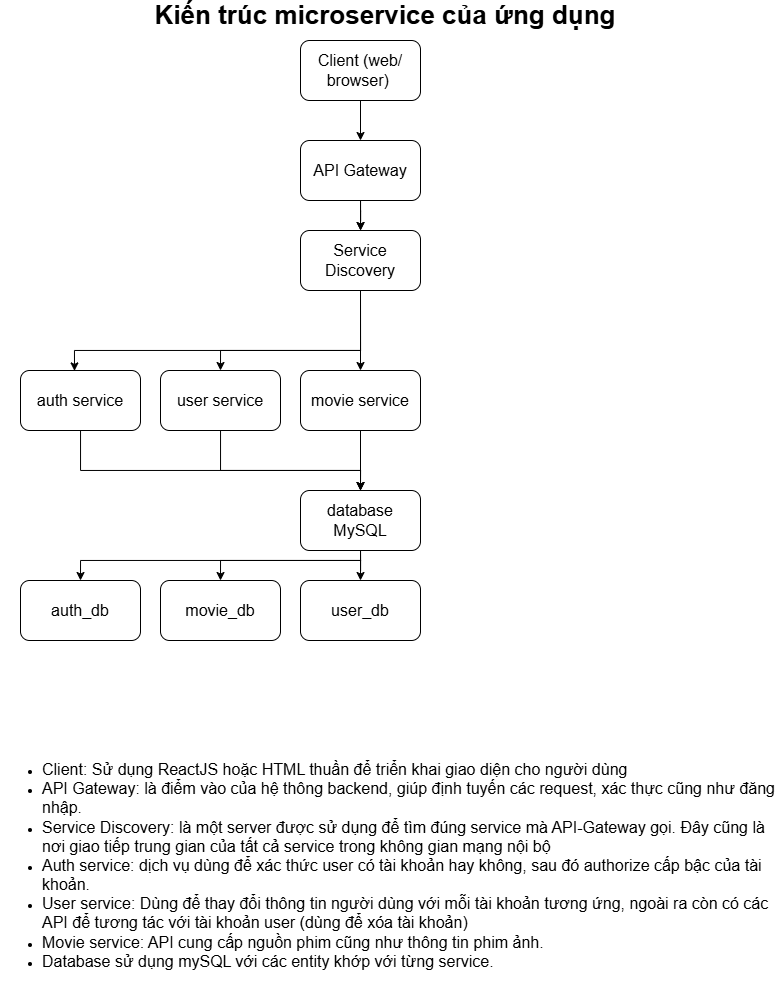

The diagram above was exported from draw.io. Its source (the exported page's mxGraphModel, read from the mxfile embedded in the PNG):
<mxGraphModel dx="899" dy="503" grid="1" gridSize="10" guides="1" tooltips="1" connect="1" arrows="1" fold="1" page="1" pageScale="1" pageWidth="850" pageHeight="1100" math="0" shadow="0">
  <root>
    <mxCell id="0" />
    <mxCell id="1" parent="0" />
    <mxCell id="2UrrF9igj7MTA1muAycL-10" edge="1" parent="1" source="2UrrF9igj7MTA1muAycL-1" style="edgeStyle=orthogonalEdgeStyle;rounded=0;orthogonalLoop=1;jettySize=auto;html=1;" target="2UrrF9igj7MTA1muAycL-4" value="">
      <mxGeometry relative="1" as="geometry" />
    </mxCell>
    <mxCell id="2UrrF9igj7MTA1muAycL-1" parent="1" style="rounded=1;whiteSpace=wrap;html=1;" value="&lt;font style=&quot;font-size: 16px;&quot;&gt;Client (web/ browser)&amp;nbsp;&lt;/font&gt;" vertex="1">
      <mxGeometry height="60" width="120" x="340" y="90" as="geometry" />
    </mxCell>
    <mxCell id="2UrrF9igj7MTA1muAycL-2" parent="1" style="text;html=1;whiteSpace=wrap;strokeColor=none;fillColor=none;align=center;verticalAlign=middle;rounded=0;" value="&lt;b&gt;&lt;font style=&quot;font-size: 26px;&quot;&gt;Kiến trúc microservice của ứng dụng&lt;/font&gt;&lt;/b&gt;" vertex="1">
      <mxGeometry height="30" width="600" x="125" y="50" as="geometry" />
    </mxCell>
    <mxCell id="2UrrF9igj7MTA1muAycL-11" edge="1" parent="1" style="edgeStyle=orthogonalEdgeStyle;rounded=0;orthogonalLoop=1;jettySize=auto;html=1;" target="2UrrF9igj7MTA1muAycL-5" value="">
      <mxGeometry relative="1" as="geometry">
        <mxPoint x="400" y="240" as="sourcePoint" />
      </mxGeometry>
    </mxCell>
    <mxCell id="2UrrF9igj7MTA1muAycL-12" edge="1" parent="1" source="2UrrF9igj7MTA1muAycL-5" style="edgeStyle=orthogonalEdgeStyle;rounded=0;orthogonalLoop=1;jettySize=auto;html=1;" target="2UrrF9igj7MTA1muAycL-8" value="">
      <mxGeometry relative="1" as="geometry" />
    </mxCell>
    <mxCell id="2UrrF9igj7MTA1muAycL-4" parent="1" style="rounded=1;whiteSpace=wrap;html=1;" value="&lt;span style=&quot;font-size: 16px;&quot;&gt;API Gateway&lt;/span&gt;" vertex="1">
      <mxGeometry height="60" width="120" x="340" y="190" as="geometry" />
    </mxCell>
    <mxCell id="2UrrF9igj7MTA1muAycL-15" edge="1" parent="1" source="2UrrF9igj7MTA1muAycL-5" style="edgeStyle=orthogonalEdgeStyle;rounded=0;orthogonalLoop=1;jettySize=auto;html=1;exitX=0.5;exitY=1;exitDx=0;exitDy=0;entryX=0.5;entryY=0;entryDx=0;entryDy=0;" target="2UrrF9igj7MTA1muAycL-7">
      <mxGeometry relative="1" as="geometry">
        <Array as="points">
          <mxPoint x="260" y="400" />
        </Array>
      </mxGeometry>
    </mxCell>
    <mxCell id="CMdQbcLRdGv0ArtM9IUy-3" edge="1" parent="1" source="2UrrF9igj7MTA1muAycL-6" style="edgeStyle=orthogonalEdgeStyle;rounded=0;orthogonalLoop=1;jettySize=auto;html=1;entryX=0.5;entryY=0;entryDx=0;entryDy=0;" target="2UrrF9igj7MTA1muAycL-9">
      <mxGeometry relative="1" as="geometry">
        <Array as="points">
          <mxPoint x="120" y="520" />
          <mxPoint x="400" y="520" />
        </Array>
      </mxGeometry>
    </mxCell>
    <mxCell id="2UrrF9igj7MTA1muAycL-6" parent="1" style="rounded=1;whiteSpace=wrap;html=1;" value="&lt;span style=&quot;font-size: 16px;&quot;&gt;auth service&lt;/span&gt;" vertex="1">
      <mxGeometry height="60" width="120" x="60" y="420" as="geometry" />
    </mxCell>
    <mxCell id="CMdQbcLRdGv0ArtM9IUy-2" edge="1" parent="1" source="2UrrF9igj7MTA1muAycL-7" style="edgeStyle=orthogonalEdgeStyle;rounded=0;orthogonalLoop=1;jettySize=auto;html=1;entryX=0.5;entryY=0;entryDx=0;entryDy=0;" target="2UrrF9igj7MTA1muAycL-9">
      <mxGeometry relative="1" as="geometry">
        <Array as="points">
          <mxPoint x="260" y="520" />
        </Array>
      </mxGeometry>
    </mxCell>
    <mxCell id="2UrrF9igj7MTA1muAycL-7" parent="1" style="rounded=1;whiteSpace=wrap;html=1;" value="&lt;span style=&quot;font-size: 16px;&quot;&gt;user service&lt;/span&gt;" vertex="1">
      <mxGeometry height="60" width="120" x="200" y="420" as="geometry" />
    </mxCell>
    <mxCell id="2UrrF9igj7MTA1muAycL-17" edge="1" parent="1" source="2UrrF9igj7MTA1muAycL-8" style="edgeStyle=orthogonalEdgeStyle;rounded=0;orthogonalLoop=1;jettySize=auto;html=1;" target="2UrrF9igj7MTA1muAycL-9" value="">
      <mxGeometry relative="1" as="geometry" />
    </mxCell>
    <mxCell id="2UrrF9igj7MTA1muAycL-8" parent="1" style="rounded=1;whiteSpace=wrap;html=1;" value="&lt;span style=&quot;font-size: 16px;&quot;&gt;movie service&lt;/span&gt;" vertex="1">
      <mxGeometry height="60" width="120" x="340" y="420" as="geometry" />
    </mxCell>
    <mxCell id="CMdQbcLRdGv0ArtM9IUy-7" edge="1" parent="1" source="2UrrF9igj7MTA1muAycL-9" style="edgeStyle=orthogonalEdgeStyle;rounded=0;orthogonalLoop=1;jettySize=auto;html=1;entryX=0.5;entryY=0;entryDx=0;entryDy=0;" target="CMdQbcLRdGv0ArtM9IUy-6">
      <mxGeometry relative="1" as="geometry" />
    </mxCell>
    <mxCell id="CMdQbcLRdGv0ArtM9IUy-8" edge="1" parent="1" source="2UrrF9igj7MTA1muAycL-9" style="edgeStyle=orthogonalEdgeStyle;rounded=0;orthogonalLoop=1;jettySize=auto;html=1;exitX=0.5;exitY=1;exitDx=0;exitDy=0;entryX=0.5;entryY=0;entryDx=0;entryDy=0;" target="CMdQbcLRdGv0ArtM9IUy-5">
      <mxGeometry relative="1" as="geometry">
        <Array as="points">
          <mxPoint x="400" y="610" />
          <mxPoint x="260" y="610" />
        </Array>
      </mxGeometry>
    </mxCell>
    <mxCell id="CMdQbcLRdGv0ArtM9IUy-9" edge="1" parent="1" source="2UrrF9igj7MTA1muAycL-9" style="edgeStyle=orthogonalEdgeStyle;rounded=0;orthogonalLoop=1;jettySize=auto;html=1;exitX=0.5;exitY=1;exitDx=0;exitDy=0;entryX=0.5;entryY=0;entryDx=0;entryDy=0;" target="CMdQbcLRdGv0ArtM9IUy-4">
      <mxGeometry relative="1" as="geometry">
        <Array as="points">
          <mxPoint x="400" y="610" />
          <mxPoint x="120" y="610" />
        </Array>
      </mxGeometry>
    </mxCell>
    <mxCell id="2UrrF9igj7MTA1muAycL-9" parent="1" style="rounded=1;whiteSpace=wrap;html=1;" value="&lt;span style=&quot;font-size: 16px;&quot;&gt;database MySQL&lt;/span&gt;" vertex="1">
      <mxGeometry height="60" width="120" x="340" y="540" as="geometry" />
    </mxCell>
    <mxCell id="2UrrF9igj7MTA1muAycL-16" edge="1" parent="1" source="2UrrF9igj7MTA1muAycL-5" style="edgeStyle=orthogonalEdgeStyle;rounded=0;orthogonalLoop=1;jettySize=auto;html=1;exitX=0.5;exitY=1;exitDx=0;exitDy=0;entryX=0.45;entryY=0.007;entryDx=0;entryDy=0;entryPerimeter=0;" target="2UrrF9igj7MTA1muAycL-6">
      <mxGeometry relative="1" as="geometry">
        <Array as="points">
          <mxPoint x="114" y="400" />
        </Array>
      </mxGeometry>
    </mxCell>
    <mxCell id="2UrrF9igj7MTA1muAycL-19" parent="1" style="text;html=1;whiteSpace=wrap;strokeColor=none;fillColor=none;align=left;verticalAlign=middle;rounded=0;" value="&lt;ul&gt;&lt;li&gt;&lt;span style=&quot;font-size: 16px;&quot;&gt;Client: Sử dụng ReactJS hoặc HTML thuần để triển khai giao diện cho người dùng&lt;/span&gt;&lt;/li&gt;&lt;li&gt;&lt;span style=&quot;font-size: 16px;&quot;&gt;API Gateway: là điểm vào của hệ thông backend, giúp định tuyến các request, xác thực cũng như đăng nhập.&lt;/span&gt;&lt;/li&gt;&lt;li&gt;&lt;span style=&quot;font-size: 16px;&quot;&gt;Service Discovery: là một server được sử dụng để tìm đúng service mà API-Gateway gọi. Đây cũng là nơi giao tiếp trung gian của tất cả service trong không gian mạng nội bộ&lt;/span&gt;&lt;/li&gt;&lt;li&gt;&lt;span style=&quot;font-size: 16px;&quot;&gt;Auth service: dịch vụ dùng để xác thức user có tài khoản hay không, sau đó authorize cấp bậc của tài khoản.&lt;/span&gt;&lt;/li&gt;&lt;li&gt;&lt;span style=&quot;font-size: 16px;&quot;&gt;User service: Dùng để thay đổi thông tin người dùng với mỗi tài khoản tương ứng, ngoài ra còn có các API để tương tác với tài khoản user (dùng để xóa tài khoản)&lt;/span&gt;&lt;/li&gt;&lt;li&gt;&lt;span style=&quot;font-size: 16px;&quot;&gt;Movie service: API cung cấp nguồn phim cũng như thông tin phim ảnh.&lt;/span&gt;&lt;/li&gt;&lt;li&gt;&lt;span style=&quot;font-size: 16px;&quot;&gt;Database sử dụng mySQL với các entity khớp với từng service.&lt;/span&gt;&lt;/li&gt;&lt;/ul&gt;" vertex="1">
      <mxGeometry height="270" width="780" x="40" y="780" as="geometry" />
    </mxCell>
    <mxCell id="CMdQbcLRdGv0ArtM9IUy-1" edge="1" parent="1" source="2UrrF9igj7MTA1muAycL-4" style="edgeStyle=orthogonalEdgeStyle;rounded=0;orthogonalLoop=1;jettySize=auto;html=1;" target="2UrrF9igj7MTA1muAycL-5" value="">
      <mxGeometry relative="1" as="geometry">
        <mxPoint x="400" y="250" as="sourcePoint" />
        <mxPoint x="400" y="420" as="targetPoint" />
      </mxGeometry>
    </mxCell>
    <mxCell id="2UrrF9igj7MTA1muAycL-5" parent="1" style="rounded=1;whiteSpace=wrap;html=1;" value="&lt;span style=&quot;font-size: 16px;&quot;&gt;Service Discovery&lt;/span&gt;" vertex="1">
      <mxGeometry height="60" width="120" x="340" y="280" as="geometry" />
    </mxCell>
    <mxCell id="CMdQbcLRdGv0ArtM9IUy-4" parent="1" style="rounded=1;whiteSpace=wrap;html=1;" value="&lt;span style=&quot;font-size: 16px;&quot;&gt;auth_db&lt;/span&gt;" vertex="1">
      <mxGeometry height="60" width="120" x="60" y="630" as="geometry" />
    </mxCell>
    <mxCell id="CMdQbcLRdGv0ArtM9IUy-5" parent="1" style="rounded=1;whiteSpace=wrap;html=1;" value="&lt;span style=&quot;font-size: 16px;&quot;&gt;movie_db&lt;/span&gt;" vertex="1">
      <mxGeometry height="60" width="120" x="200" y="630" as="geometry" />
    </mxCell>
    <mxCell id="CMdQbcLRdGv0ArtM9IUy-6" parent="1" style="rounded=1;whiteSpace=wrap;html=1;" value="&lt;span style=&quot;font-size: 16px;&quot;&gt;user_db&lt;/span&gt;" vertex="1">
      <mxGeometry height="60" width="120" x="340" y="630" as="geometry" />
    </mxCell>
  </root>
</mxGraphModel>